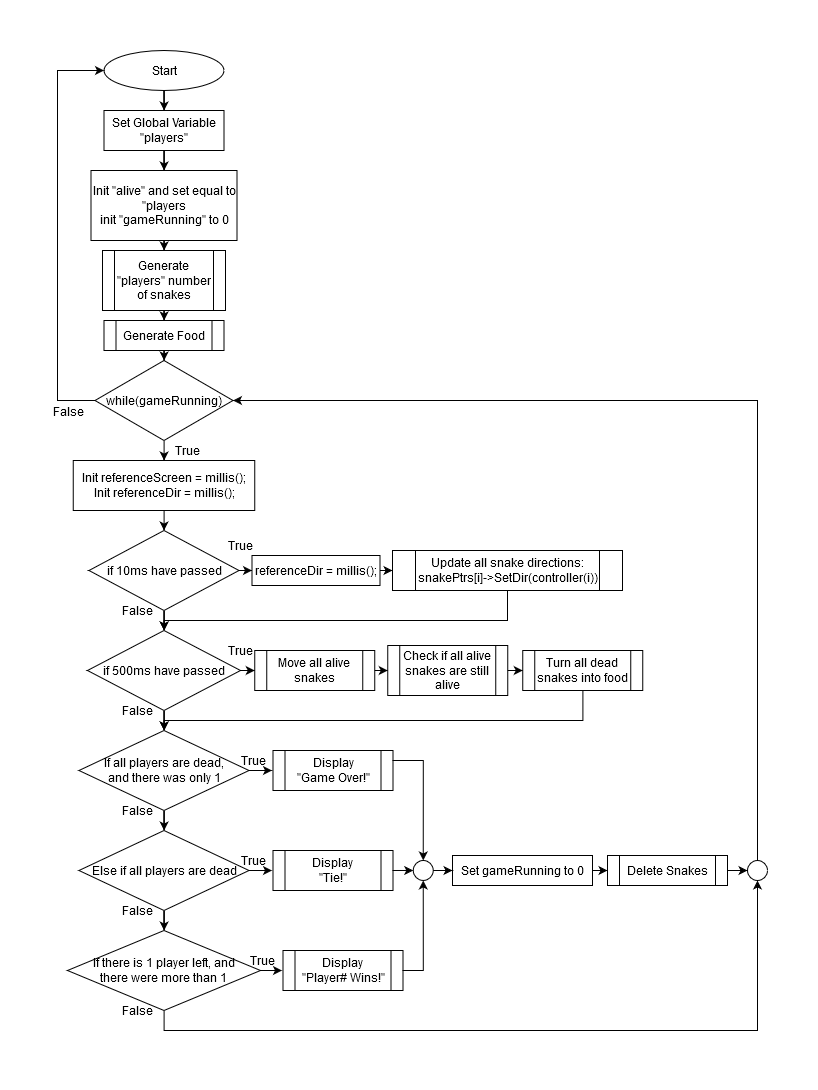

The diagram above was exported from draw.io. Its source (the exported page's mxGraphModel, read from the mxfile embedded in the PNG):
<mxGraphModel dx="978" dy="1332" grid="1" gridSize="10" guides="1" tooltips="1" connect="1" arrows="1" fold="1" page="1" pageScale="1" pageWidth="850" pageHeight="1100" math="0" shadow="0">
  <root>
    <mxCell id="0" />
    <mxCell id="1" parent="0" />
    <mxCell id="fYblDpflHk1yT-DBa74u-2" style="edgeStyle=orthogonalEdgeStyle;rounded=0;orthogonalLoop=1;jettySize=auto;html=1;" edge="1" parent="1" source="cE0Xn4LRuvzl69SpDlnF-1" target="cE0Xn4LRuvzl69SpDlnF-2">
      <mxGeometry relative="1" as="geometry" />
    </mxCell>
    <mxCell id="cE0Xn4LRuvzl69SpDlnF-1" value="Start" style="ellipse;whiteSpace=wrap;html=1;" parent="1" vertex="1">
      <mxGeometry x="76.5" y="40" width="120" height="40" as="geometry" />
    </mxCell>
    <mxCell id="fYblDpflHk1yT-DBa74u-3" style="edgeStyle=orthogonalEdgeStyle;rounded=0;orthogonalLoop=1;jettySize=auto;html=1;" edge="1" parent="1" source="cE0Xn4LRuvzl69SpDlnF-2" target="cE0Xn4LRuvzl69SpDlnF-3">
      <mxGeometry relative="1" as="geometry" />
    </mxCell>
    <mxCell id="cE0Xn4LRuvzl69SpDlnF-2" value="Set Global Variable&lt;br&gt;&quot;players&quot;" style="rounded=0;whiteSpace=wrap;html=1;" parent="1" vertex="1">
      <mxGeometry x="76.5" y="100" width="120" height="40" as="geometry" />
    </mxCell>
    <mxCell id="fYblDpflHk1yT-DBa74u-4" style="edgeStyle=orthogonalEdgeStyle;rounded=0;orthogonalLoop=1;jettySize=auto;html=1;" edge="1" parent="1" source="cE0Xn4LRuvzl69SpDlnF-3" target="cE0Xn4LRuvzl69SpDlnF-6">
      <mxGeometry relative="1" as="geometry" />
    </mxCell>
    <mxCell id="cE0Xn4LRuvzl69SpDlnF-3" value="&lt;div&gt;Init &quot;alive&quot; and set equal to &quot;players&lt;/div&gt;init &quot;gameRunning&quot; to 0" style="rounded=0;whiteSpace=wrap;html=1;" parent="1" vertex="1">
      <mxGeometry x="63.5" y="160" width="146" height="70" as="geometry" />
    </mxCell>
    <mxCell id="fYblDpflHk1yT-DBa74u-5" style="edgeStyle=orthogonalEdgeStyle;rounded=0;orthogonalLoop=1;jettySize=auto;html=1;" edge="1" parent="1" source="cE0Xn4LRuvzl69SpDlnF-6" target="cE0Xn4LRuvzl69SpDlnF-8">
      <mxGeometry relative="1" as="geometry" />
    </mxCell>
    <mxCell id="cE0Xn4LRuvzl69SpDlnF-6" value="Generate &quot;players&quot; number of snakes" style="shape=process;whiteSpace=wrap;html=1;backgroundOutline=1;" parent="1" vertex="1">
      <mxGeometry x="75" y="240" width="123" height="60" as="geometry" />
    </mxCell>
    <mxCell id="fYblDpflHk1yT-DBa74u-6" style="edgeStyle=orthogonalEdgeStyle;rounded=0;orthogonalLoop=1;jettySize=auto;html=1;" edge="1" parent="1" source="cE0Xn4LRuvzl69SpDlnF-8" target="cE0Xn4LRuvzl69SpDlnF-15">
      <mxGeometry relative="1" as="geometry" />
    </mxCell>
    <mxCell id="cE0Xn4LRuvzl69SpDlnF-8" value="Generate Food" style="shape=process;whiteSpace=wrap;html=1;backgroundOutline=1;" parent="1" vertex="1">
      <mxGeometry x="76.5" y="310" width="120" height="30" as="geometry" />
    </mxCell>
    <mxCell id="fYblDpflHk1yT-DBa74u-8" style="edgeStyle=orthogonalEdgeStyle;rounded=0;orthogonalLoop=1;jettySize=auto;html=1;" edge="1" parent="1" source="cE0Xn4LRuvzl69SpDlnF-15" target="fYblDpflHk1yT-DBa74u-7">
      <mxGeometry relative="1" as="geometry" />
    </mxCell>
    <mxCell id="fYblDpflHk1yT-DBa74u-56" style="edgeStyle=orthogonalEdgeStyle;rounded=0;orthogonalLoop=1;jettySize=auto;html=1;entryX=0;entryY=0.5;entryDx=0;entryDy=0;exitX=0;exitY=0.5;exitDx=0;exitDy=0;" edge="1" parent="1" source="cE0Xn4LRuvzl69SpDlnF-15" target="cE0Xn4LRuvzl69SpDlnF-1">
      <mxGeometry relative="1" as="geometry">
        <mxPoint x="30" y="430" as="sourcePoint" />
        <Array as="points">
          <mxPoint x="30" y="390" />
          <mxPoint x="30" y="60" />
        </Array>
      </mxGeometry>
    </mxCell>
    <mxCell id="fYblDpflHk1yT-DBa74u-57" value="False" style="text;html=1;align=center;verticalAlign=middle;resizable=0;points=[];" vertex="1" connectable="0" parent="fYblDpflHk1yT-DBa74u-56">
      <mxGeometry x="-0.843" relative="1" as="geometry">
        <mxPoint x="4.5" y="10" as="offset" />
      </mxGeometry>
    </mxCell>
    <mxCell id="cE0Xn4LRuvzl69SpDlnF-15" value="while(gameRunning)" style="rhombus;whiteSpace=wrap;html=1;" parent="1" vertex="1">
      <mxGeometry x="67.5" y="350" width="138" height="80" as="geometry" />
    </mxCell>
    <mxCell id="fYblDpflHk1yT-DBa74u-59" value="" style="edgeStyle=orthogonalEdgeStyle;rounded=0;orthogonalLoop=1;jettySize=auto;html=1;entryX=0.5;entryY=0;entryDx=0;entryDy=0;" edge="1" parent="1" source="fYblDpflHk1yT-DBa74u-7" target="fYblDpflHk1yT-DBa74u-9">
      <mxGeometry relative="1" as="geometry" />
    </mxCell>
    <mxCell id="fYblDpflHk1yT-DBa74u-7" value="&lt;div&gt;Init referenceScreen = millis();&lt;/div&gt;&lt;div&gt;Init referenceDir = millis();&lt;/div&gt;" style="rounded=0;whiteSpace=wrap;html=1;" vertex="1" parent="1">
      <mxGeometry x="45.75" y="450" width="181.5" height="50" as="geometry" />
    </mxCell>
    <mxCell id="fYblDpflHk1yT-DBa74u-14" style="edgeStyle=orthogonalEdgeStyle;rounded=0;orthogonalLoop=1;jettySize=auto;html=1;" edge="1" parent="1" source="fYblDpflHk1yT-DBa74u-9" target="fYblDpflHk1yT-DBa74u-10">
      <mxGeometry relative="1" as="geometry" />
    </mxCell>
    <mxCell id="fYblDpflHk1yT-DBa74u-29" style="edgeStyle=orthogonalEdgeStyle;rounded=0;orthogonalLoop=1;jettySize=auto;html=1;" edge="1" parent="1" source="fYblDpflHk1yT-DBa74u-9" target="fYblDpflHk1yT-DBa74u-12">
      <mxGeometry relative="1" as="geometry" />
    </mxCell>
    <mxCell id="fYblDpflHk1yT-DBa74u-9" value="if 10ms have passed" style="rhombus;whiteSpace=wrap;html=1;" vertex="1" parent="1">
      <mxGeometry x="61.5" y="520" width="150" height="80" as="geometry" />
    </mxCell>
    <mxCell id="fYblDpflHk1yT-DBa74u-15" style="edgeStyle=orthogonalEdgeStyle;rounded=0;orthogonalLoop=1;jettySize=auto;html=1;" edge="1" parent="1" source="fYblDpflHk1yT-DBa74u-10" target="fYblDpflHk1yT-DBa74u-11">
      <mxGeometry relative="1" as="geometry" />
    </mxCell>
    <mxCell id="fYblDpflHk1yT-DBa74u-10" value="referenceDir = millis();" style="rounded=0;whiteSpace=wrap;html=1;" vertex="1" parent="1">
      <mxGeometry x="224.5" y="545" width="128" height="30" as="geometry" />
    </mxCell>
    <mxCell id="fYblDpflHk1yT-DBa74u-28" style="edgeStyle=orthogonalEdgeStyle;rounded=0;orthogonalLoop=1;jettySize=auto;html=1;" edge="1" parent="1" source="fYblDpflHk1yT-DBa74u-11" target="fYblDpflHk1yT-DBa74u-12">
      <mxGeometry relative="1" as="geometry">
        <Array as="points">
          <mxPoint x="480.5" y="610" />
          <mxPoint x="136.5" y="610" />
        </Array>
      </mxGeometry>
    </mxCell>
    <mxCell id="fYblDpflHk1yT-DBa74u-11" value="Update all snake directions:&lt;br&gt;snakePtrs[i]-&amp;gt;SetDir(controller(i))" style="shape=process;whiteSpace=wrap;html=1;backgroundOutline=1;" vertex="1" parent="1">
      <mxGeometry x="365" y="540" width="230" height="40" as="geometry" />
    </mxCell>
    <mxCell id="fYblDpflHk1yT-DBa74u-22" style="edgeStyle=orthogonalEdgeStyle;rounded=0;orthogonalLoop=1;jettySize=auto;html=1;" edge="1" parent="1" source="fYblDpflHk1yT-DBa74u-12" target="fYblDpflHk1yT-DBa74u-18">
      <mxGeometry relative="1" as="geometry" />
    </mxCell>
    <mxCell id="fYblDpflHk1yT-DBa74u-30" style="edgeStyle=orthogonalEdgeStyle;rounded=0;orthogonalLoop=1;jettySize=auto;html=1;" edge="1" parent="1" source="fYblDpflHk1yT-DBa74u-12" target="fYblDpflHk1yT-DBa74u-27">
      <mxGeometry relative="1" as="geometry" />
    </mxCell>
    <mxCell id="fYblDpflHk1yT-DBa74u-12" value="if 500ms have passed" style="rhombus;whiteSpace=wrap;html=1;" vertex="1" parent="1">
      <mxGeometry x="60" y="620" width="153" height="80" as="geometry" />
    </mxCell>
    <mxCell id="fYblDpflHk1yT-DBa74u-23" style="edgeStyle=orthogonalEdgeStyle;rounded=0;orthogonalLoop=1;jettySize=auto;html=1;" edge="1" parent="1" source="fYblDpflHk1yT-DBa74u-18" target="fYblDpflHk1yT-DBa74u-20">
      <mxGeometry relative="1" as="geometry" />
    </mxCell>
    <mxCell id="fYblDpflHk1yT-DBa74u-18" value="Move all alive snakes" style="shape=process;whiteSpace=wrap;html=1;backgroundOutline=1;" vertex="1" parent="1">
      <mxGeometry x="227.25" y="640" width="120" height="40" as="geometry" />
    </mxCell>
    <mxCell id="fYblDpflHk1yT-DBa74u-24" style="edgeStyle=orthogonalEdgeStyle;rounded=0;orthogonalLoop=1;jettySize=auto;html=1;" edge="1" parent="1" source="fYblDpflHk1yT-DBa74u-20" target="fYblDpflHk1yT-DBa74u-21">
      <mxGeometry relative="1" as="geometry" />
    </mxCell>
    <mxCell id="fYblDpflHk1yT-DBa74u-20" value="Check if all alive snakes are still alive" style="shape=process;whiteSpace=wrap;html=1;backgroundOutline=1;" vertex="1" parent="1">
      <mxGeometry x="360.25" y="635" width="120" height="50" as="geometry" />
    </mxCell>
    <mxCell id="fYblDpflHk1yT-DBa74u-31" style="edgeStyle=orthogonalEdgeStyle;rounded=0;orthogonalLoop=1;jettySize=auto;html=1;" edge="1" parent="1" source="fYblDpflHk1yT-DBa74u-21" target="fYblDpflHk1yT-DBa74u-27">
      <mxGeometry relative="1" as="geometry">
        <Array as="points">
          <mxPoint x="555.5" y="710" />
          <mxPoint x="136.5" y="710" />
        </Array>
      </mxGeometry>
    </mxCell>
    <mxCell id="fYblDpflHk1yT-DBa74u-21" value="Turn all dead snakes into food" style="shape=process;whiteSpace=wrap;html=1;backgroundOutline=1;" vertex="1" parent="1">
      <mxGeometry x="495.25" y="640" width="120" height="40" as="geometry" />
    </mxCell>
    <mxCell id="fYblDpflHk1yT-DBa74u-43" style="edgeStyle=orthogonalEdgeStyle;rounded=0;orthogonalLoop=1;jettySize=auto;html=1;" edge="1" parent="1" source="fYblDpflHk1yT-DBa74u-25">
      <mxGeometry relative="1" as="geometry">
        <mxPoint x="254.5" y="960.0285714285715" as="targetPoint" />
      </mxGeometry>
    </mxCell>
    <mxCell id="fYblDpflHk1yT-DBa74u-51" style="edgeStyle=orthogonalEdgeStyle;rounded=0;orthogonalLoop=1;jettySize=auto;html=1;entryX=0.5;entryY=1;entryDx=0;entryDy=0;" edge="1" parent="1" source="fYblDpflHk1yT-DBa74u-25" target="fYblDpflHk1yT-DBa74u-78">
      <mxGeometry relative="1" as="geometry">
        <mxPoint x="690" y="885" as="targetPoint" />
        <Array as="points">
          <mxPoint x="136" y="1020" />
          <mxPoint x="730" y="1020" />
        </Array>
      </mxGeometry>
    </mxCell>
    <mxCell id="fYblDpflHk1yT-DBa74u-25" value="&lt;div&gt;If there is 1 player left, and&lt;/div&gt;&lt;div&gt; there were more than 1&lt;/div&gt;" style="rhombus;whiteSpace=wrap;html=1;" vertex="1" parent="1">
      <mxGeometry x="40" y="920" width="193" height="80" as="geometry" />
    </mxCell>
    <mxCell id="fYblDpflHk1yT-DBa74u-33" style="edgeStyle=orthogonalEdgeStyle;rounded=0;orthogonalLoop=1;jettySize=auto;html=1;" edge="1" parent="1" source="fYblDpflHk1yT-DBa74u-26" target="fYblDpflHk1yT-DBa74u-25">
      <mxGeometry relative="1" as="geometry" />
    </mxCell>
    <mxCell id="fYblDpflHk1yT-DBa74u-42" style="edgeStyle=orthogonalEdgeStyle;rounded=0;orthogonalLoop=1;jettySize=auto;html=1;" edge="1" parent="1" source="fYblDpflHk1yT-DBa74u-26">
      <mxGeometry relative="1" as="geometry">
        <mxPoint x="244.5" y="860.0285714285715" as="targetPoint" />
      </mxGeometry>
    </mxCell>
    <mxCell id="fYblDpflHk1yT-DBa74u-26" value="&lt;div&gt;Else if all players are dead&lt;/div&gt;" style="rhombus;whiteSpace=wrap;html=1;" vertex="1" parent="1">
      <mxGeometry x="51.5" y="820" width="170" height="80" as="geometry" />
    </mxCell>
    <mxCell id="fYblDpflHk1yT-DBa74u-32" style="edgeStyle=orthogonalEdgeStyle;rounded=0;orthogonalLoop=1;jettySize=auto;html=1;" edge="1" parent="1" source="fYblDpflHk1yT-DBa74u-27" target="fYblDpflHk1yT-DBa74u-26">
      <mxGeometry relative="1" as="geometry" />
    </mxCell>
    <mxCell id="fYblDpflHk1yT-DBa74u-40" style="edgeStyle=orthogonalEdgeStyle;rounded=0;orthogonalLoop=1;jettySize=auto;html=1;entryX=0;entryY=0.5;entryDx=0;entryDy=0;" edge="1" parent="1" source="fYblDpflHk1yT-DBa74u-27">
      <mxGeometry relative="1" as="geometry">
        <mxPoint x="244.5" y="760" as="targetPoint" />
      </mxGeometry>
    </mxCell>
    <mxCell id="fYblDpflHk1yT-DBa74u-27" value="&lt;div&gt;If all players are dead,&lt;/div&gt;&lt;div&gt;and there was only 1&lt;/div&gt;" style="rhombus;whiteSpace=wrap;html=1;" vertex="1" parent="1">
      <mxGeometry x="51.5" y="720" width="170" height="80" as="geometry" />
    </mxCell>
    <mxCell id="fYblDpflHk1yT-DBa74u-91" style="edgeStyle=orthogonalEdgeStyle;rounded=0;orthogonalLoop=1;jettySize=auto;html=1;" edge="1" parent="1" source="fYblDpflHk1yT-DBa74u-82" target="fYblDpflHk1yT-DBa74u-81">
      <mxGeometry relative="1" as="geometry" />
    </mxCell>
    <mxCell id="fYblDpflHk1yT-DBa74u-82" value="Set gameRunning to 0" style="rounded=0;whiteSpace=wrap;html=1;" vertex="1" parent="1">
      <mxGeometry x="425" y="845" width="140" height="30" as="geometry" />
    </mxCell>
    <mxCell id="fYblDpflHk1yT-DBa74u-55" style="edgeStyle=orthogonalEdgeStyle;rounded=0;orthogonalLoop=1;jettySize=auto;html=1;entryX=1;entryY=0.5;entryDx=0;entryDy=0;exitX=0.5;exitY=0;exitDx=0;exitDy=0;" edge="1" parent="1" source="fYblDpflHk1yT-DBa74u-78" target="cE0Xn4LRuvzl69SpDlnF-15">
      <mxGeometry relative="1" as="geometry">
        <mxPoint x="690" y="845" as="sourcePoint" />
        <Array as="points">
          <mxPoint x="730" y="390" />
        </Array>
      </mxGeometry>
    </mxCell>
    <mxCell id="fYblDpflHk1yT-DBa74u-58" value="True" style="text;html=1;strokeColor=none;fillColor=none;align=center;verticalAlign=middle;whiteSpace=wrap;rounded=0;" vertex="1" parent="1">
      <mxGeometry x="140" y="430" width="40" height="20" as="geometry" />
    </mxCell>
    <mxCell id="fYblDpflHk1yT-DBa74u-60" value="True" style="text;html=1;strokeColor=none;fillColor=none;align=center;verticalAlign=middle;whiteSpace=wrap;rounded=0;" vertex="1" parent="1">
      <mxGeometry x="193" y="525" width="40" height="20" as="geometry" />
    </mxCell>
    <mxCell id="fYblDpflHk1yT-DBa74u-61" value="True" style="text;html=1;strokeColor=none;fillColor=none;align=center;verticalAlign=middle;whiteSpace=wrap;rounded=0;" vertex="1" parent="1">
      <mxGeometry x="193" y="630" width="40" height="20" as="geometry" />
    </mxCell>
    <mxCell id="fYblDpflHk1yT-DBa74u-63" value="True" style="text;html=1;strokeColor=none;fillColor=none;align=center;verticalAlign=middle;whiteSpace=wrap;rounded=0;" vertex="1" parent="1">
      <mxGeometry x="205.5" y="740" width="40" height="20" as="geometry" />
    </mxCell>
    <mxCell id="fYblDpflHk1yT-DBa74u-64" value="True" style="text;html=1;strokeColor=none;fillColor=none;align=center;verticalAlign=middle;whiteSpace=wrap;rounded=0;" vertex="1" parent="1">
      <mxGeometry x="205.5" y="840" width="40" height="20" as="geometry" />
    </mxCell>
    <mxCell id="fYblDpflHk1yT-DBa74u-65" value="True" style="text;html=1;strokeColor=none;fillColor=none;align=center;verticalAlign=middle;whiteSpace=wrap;rounded=0;" vertex="1" parent="1">
      <mxGeometry x="214.5" y="940" width="40" height="20" as="geometry" />
    </mxCell>
    <mxCell id="fYblDpflHk1yT-DBa74u-66" value="False" style="text;html=1;strokeColor=none;fillColor=none;align=center;verticalAlign=middle;whiteSpace=wrap;rounded=0;" vertex="1" parent="1">
      <mxGeometry x="90" y="590" width="40" height="20" as="geometry" />
    </mxCell>
    <mxCell id="fYblDpflHk1yT-DBa74u-67" value="False" style="text;html=1;strokeColor=none;fillColor=none;align=center;verticalAlign=middle;whiteSpace=wrap;rounded=0;" vertex="1" parent="1">
      <mxGeometry x="90" y="690" width="40" height="20" as="geometry" />
    </mxCell>
    <mxCell id="fYblDpflHk1yT-DBa74u-69" value="False" style="text;html=1;strokeColor=none;fillColor=none;align=center;verticalAlign=middle;whiteSpace=wrap;rounded=0;" vertex="1" parent="1">
      <mxGeometry x="90" y="790" width="40" height="20" as="geometry" />
    </mxCell>
    <mxCell id="fYblDpflHk1yT-DBa74u-70" value="False" style="text;html=1;strokeColor=none;fillColor=none;align=center;verticalAlign=middle;whiteSpace=wrap;rounded=0;" vertex="1" parent="1">
      <mxGeometry x="90" y="890" width="40" height="20" as="geometry" />
    </mxCell>
    <mxCell id="fYblDpflHk1yT-DBa74u-71" value="False" style="text;html=1;strokeColor=none;fillColor=none;align=center;verticalAlign=middle;whiteSpace=wrap;rounded=0;" vertex="1" parent="1">
      <mxGeometry x="90" y="990" width="40" height="20" as="geometry" />
    </mxCell>
    <mxCell id="fYblDpflHk1yT-DBa74u-78" value="" style="ellipse;whiteSpace=wrap;html=1;aspect=fixed;" vertex="1" parent="1">
      <mxGeometry x="720" y="850" width="20" height="20" as="geometry" />
    </mxCell>
    <mxCell id="fYblDpflHk1yT-DBa74u-93" style="edgeStyle=orthogonalEdgeStyle;rounded=0;orthogonalLoop=1;jettySize=auto;html=1;entryX=0;entryY=0.5;entryDx=0;entryDy=0;" edge="1" parent="1" source="fYblDpflHk1yT-DBa74u-81" target="fYblDpflHk1yT-DBa74u-78">
      <mxGeometry relative="1" as="geometry" />
    </mxCell>
    <mxCell id="fYblDpflHk1yT-DBa74u-81" value="Delete Snakes" style="shape=process;whiteSpace=wrap;html=1;backgroundOutline=1;" vertex="1" parent="1">
      <mxGeometry x="580" y="845" width="120" height="30" as="geometry" />
    </mxCell>
    <mxCell id="fYblDpflHk1yT-DBa74u-83" value="&lt;div&gt;Display&lt;/div&gt;&lt;div&gt;&quot;Game Over!&quot;&lt;/div&gt;" style="shape=process;whiteSpace=wrap;html=1;backgroundOutline=1;" vertex="1" parent="1">
      <mxGeometry x="245.5" y="740" width="120" height="40" as="geometry" />
    </mxCell>
    <mxCell id="fYblDpflHk1yT-DBa74u-84" value="Display&lt;br&gt;&quot;Tie!&quot;" style="shape=process;whiteSpace=wrap;html=1;backgroundOutline=1;" vertex="1" parent="1">
      <mxGeometry x="245.5" y="840" width="120" height="40" as="geometry" />
    </mxCell>
    <mxCell id="fYblDpflHk1yT-DBa74u-85" value="Display&lt;br&gt;&quot;Player# Wins!&quot;" style="shape=process;whiteSpace=wrap;html=1;backgroundOutline=1;" vertex="1" parent="1">
      <mxGeometry x="255.5" y="940" width="120" height="40" as="geometry" />
    </mxCell>
    <mxCell id="fYblDpflHk1yT-DBa74u-86" style="edgeStyle=orthogonalEdgeStyle;rounded=0;orthogonalLoop=1;jettySize=auto;html=1;" edge="1" target="fYblDpflHk1yT-DBa74u-89" parent="1">
      <mxGeometry relative="1" as="geometry">
        <mxPoint x="365" y="749.9985714285715" as="sourcePoint" />
      </mxGeometry>
    </mxCell>
    <mxCell id="fYblDpflHk1yT-DBa74u-87" style="edgeStyle=orthogonalEdgeStyle;rounded=0;orthogonalLoop=1;jettySize=auto;html=1;entryX=0;entryY=0.5;entryDx=0;entryDy=0;" edge="1" target="fYblDpflHk1yT-DBa74u-89" parent="1">
      <mxGeometry relative="1" as="geometry">
        <mxPoint x="365" y="859.9985714285715" as="sourcePoint" />
      </mxGeometry>
    </mxCell>
    <mxCell id="fYblDpflHk1yT-DBa74u-88" style="edgeStyle=orthogonalEdgeStyle;rounded=0;orthogonalLoop=1;jettySize=auto;html=1;" edge="1" target="fYblDpflHk1yT-DBa74u-89" parent="1">
      <mxGeometry relative="1" as="geometry">
        <mxPoint x="375" y="959.9985714285715" as="sourcePoint" />
      </mxGeometry>
    </mxCell>
    <mxCell id="fYblDpflHk1yT-DBa74u-90" style="edgeStyle=orthogonalEdgeStyle;rounded=0;orthogonalLoop=1;jettySize=auto;html=1;" edge="1" parent="1" source="fYblDpflHk1yT-DBa74u-89" target="fYblDpflHk1yT-DBa74u-82">
      <mxGeometry relative="1" as="geometry" />
    </mxCell>
    <mxCell id="fYblDpflHk1yT-DBa74u-89" value="" style="ellipse;whiteSpace=wrap;html=1;aspect=fixed;" vertex="1" parent="1">
      <mxGeometry x="385.75" y="849.97" width="20" height="20" as="geometry" />
    </mxCell>
  </root>
</mxGraphModel>